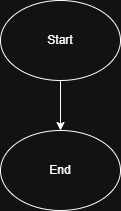

The diagram above was exported from draw.io. Its source (the exported page's mxGraphModel, read from the mxfile embedded in the PNG):
<mxGraphModel dx="786" dy="430" grid="1" gridSize="10" guides="1" tooltips="1" connect="1" arrows="1" fold="1" page="1" pageScale="1" pageWidth="850" pageHeight="1100" math="0" shadow="0">
  <root>
    <mxCell id="0" />
    <mxCell id="1" parent="0" />
    <mxCell id="i2HbPworJcpgM8xbXHgQ-5" parent="1" style="ellipse;whiteSpace=wrap;html=1;" value="End" vertex="1">
      <mxGeometry height="80" width="120" x="40" y="170" as="geometry" />
    </mxCell>
    <mxCell id="i2HbPworJcpgM8xbXHgQ-7" edge="1" parent="1" source="i2HbPworJcpgM8xbXHgQ-6" style="edgeStyle=orthogonalEdgeStyle;rounded=0;orthogonalLoop=1;jettySize=auto;html=1;" target="i2HbPworJcpgM8xbXHgQ-5" value="">
      <mxGeometry relative="1" as="geometry" />
    </mxCell>
    <mxCell id="i2HbPworJcpgM8xbXHgQ-6" parent="1" style="ellipse;whiteSpace=wrap;html=1;" value="Start" vertex="1">
      <mxGeometry height="80" width="120" x="40" y="40" as="geometry" />
    </mxCell>
  </root>
</mxGraphModel>